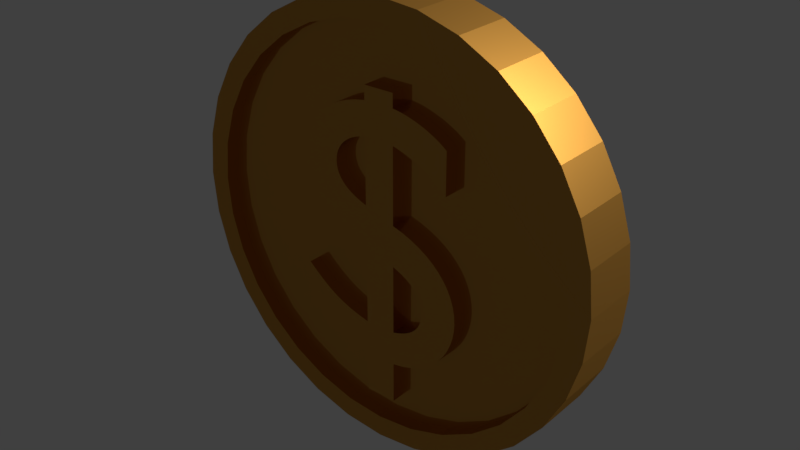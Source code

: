 # Source: Coin.blend  (saved by Blender 2.78.0; exported with 4.5.12 LTS)
import bpy
from mathutils import Matrix  # noqa: F401  (used for matrix-valued properties, if any)

bpy.ops.wm.read_factory_settings(use_empty=True)
scene = bpy.context.scene
scene.name = 'Scene'

# ---- collections
col_collection_1 = bpy.data.collections.new('Collection 1'); scene.collection.children.link(col_collection_1)

# ---- materials (node trees are filled in below, after node groups)
mat_gold = bpy.data.materials.new('Gold')
mat_gold.alpha_threshold = 0.0
mat_gold.roughness = 0.5

# ---- material node trees
mat_gold.use_nodes = True; mat_gold.node_tree.nodes.clear()
_N = mat_gold.node_tree.nodes; _L = mat_gold.node_tree.links
n0 = _N.new('ShaderNodeOutputMaterial'); n0.name = 'Material Output'; n0.location = (690, 306)
n1 = _N.new('ShaderNodeMixShader'); n1.name = 'Mix Shader'; n1.location = (470, 314)
n2 = _N.new('ShaderNodeBsdfAnisotropic'); n2.name = 'Glossy BSDF.001'; n2.location = (240, 310)
n2.distribution = 'GGX'
n2.inputs[1].default_value = 0.0
n3 = _N.new('ShaderNodeBsdfAnisotropic'); n3.name = 'Glossy BSDF.002'; n3.location = (241, 150)
n3.distribution = 'GGX'
n3.inputs[1].default_value = 0.4472
n4 = _N.new('ShaderNodeLayerWeight'); n4.name = 'Layer Weight'; n4.location = (246, 460)
n5 = _N.new('ShaderNodeRGB'); n5.name = 'RGB'; n5.location = (-67, 275)
n5.outputs[0].default_value = (0.6172, 0.3005, 0.05781, 1.0)
_L.new(n1.outputs[0], n0.inputs[0])
_L.new(n2.outputs[0], n1.inputs[1])
_L.new(n3.outputs[0], n1.inputs[2])
_L.new(n4.outputs[1], n1.inputs[0])
_L.new(n5.outputs[0], n2.inputs[0])
_L.new(n5.outputs[0], n3.inputs[0])
n0.is_active_output = True

# ---- world
world_world = bpy.data.worlds.new('World'); scene.world = world_world
world_world.color = (0.05088, 0.05088, 0.05088)
world_world.use_sun_shadow = False
world_world.sun_shadow_jitter_overblur = 0.0
world_world.cycles.sampling_method = 'MANUAL'

# ---- lights
light_area = bpy.data.lights.new('Area', 'AREA')
light_area.transmission_factor = 0.0
light_area.energy = 78.54
light_area.shadow_buffer_clip_start = 0.5
light_area.shadow_soft_size = 0.1
light_area.shadow_maximum_resolution = 0.006
light_area.use_absolute_resolution = True
light_area.size = 0.1
light_area.size_y = 0.1

# ---- meshes
me_cylinder = bpy.data.meshes.new('Cylinder')
me_cylinder.from_pydata([(0.17, 5.96e-08, 0.2364), (0.1614, 5.96e-08, 0.243), (0.1519, 5.96e-08, 0.2494), (0.1415, 5.96e-08, 0.2554), (0.1306, 5.96e-08, 0.261), (0.1191, 5.96e-08, 0.2663), (0.1074, 5.96e-08, 0.2711), (0.09553, 5.96e-08, 0.2754), (0.08367, 5.96e-08, 0.2791), (0.07198, 5.96e-08, 0.2823), (0.06062, 5.96e-08, 0.2849), (0.04975, 5.96e-08, 0.2868), (0.03952, 5.96e-08, 0.288), (0.03952, 5.96e-08, 0.3196), (-0.03231, 5.96e-08, 0.3196), (-0.03231, 5.96e-08, 0.288), (-0.05688, 5.96e-08, 0.2834), (-0.07973, 5.96e-08, 0.2769), (-0.1008, 5.96e-08, 0.2687), (-0.1199, 5.96e-08, 0.2587), (-0.1371, 5.96e-08, 0.2472), (-0.1523, 5.96e-08, 0.2342), (-0.1654, 5.96e-08, 0.2197), (-0.1762, 5.96e-08, 0.2038), (-0.1848, 7.451e-08, 0.1865), (-0.191, 7.451e-08, 0.1681), (-0.1948, 7.451e-08, 0.1485), (-0.1961, 7.451e-08, 0.1277), (-0.195, 7.451e-08, 0.113), (-0.1918, 7.451e-08, 0.09807), (-0.1863, 7.451e-08, 0.08321), (-0.1786, 7.451e-08, 0.06853), (-0.1686, 7.451e-08, 0.05416), (-0.1563, 7.451e-08, 0.04025), (-0.1416, 7.451e-08, 0.02694), (-0.1246, 7.451e-08, 0.01438), (-0.1052, 7.451e-08, 0.002706), (-0.08338, 7.823e-08, -0.007937), (-0.05909, 7.823e-08, -0.01741), (-0.03231, 7.823e-08, -0.02556), (-0.03231, 8.941e-08, -0.2148), (-0.05031, 8.941e-08, -0.2103), (-0.06677, 8.941e-08, -0.2056), (-0.08194, 8.941e-08, -0.2006), (-0.09603, 8.941e-08, -0.1951), (-0.1093, 8.941e-08, -0.1892), (-0.1219, 8.941e-08, -0.1827), (-0.1341, 8.941e-08, -0.1755), (-0.1461, 8.941e-08, -0.1675), (-0.1582, 8.941e-08, -0.1587), (-0.1706, 8.941e-08, -0.149), (-0.1834, 8.941e-08, -0.1382), (-0.197, 8.941e-08, -0.1263), (-0.197, 8.941e-08, -0.2323), (-0.1835, 8.941e-08, -0.2401), (-0.17, 8.941e-08, -0.2475), (-0.1566, 8.941e-08, -0.2547), (-0.1432, 8.941e-08, -0.2614), (-0.1298, 8.941e-08, -0.2677), (-0.1163, 8.941e-08, -0.2735), (-0.1027, 8.941e-08, -0.2786), (-0.08902, 8.941e-08, -0.2832), (-0.07516, 8.941e-08, -0.287), (-0.06112, 8.941e-08, -0.29), (-0.04684, 8.941e-08, -0.2923), (-0.03231, 8.941e-08, -0.2936), (-0.03231, 8.941e-08, -0.3891), (0.03952, 8.941e-08, -0.3891), (0.03952, 8.941e-08, -0.2936), (0.06527, 8.941e-08, -0.2893), (0.08867, 8.941e-08, -0.2824), (0.1097, 8.941e-08, -0.2731), (0.1285, 8.941e-08, -0.2617), (0.145, 8.941e-08, -0.2486), (0.1592, 8.941e-08, -0.2339), (0.1712, 8.941e-08, -0.2181), (0.1809, 8.941e-08, -0.2014), (0.1884, 8.941e-08, -0.1841), (0.1938, 8.941e-08, -0.1665), (0.197, 8.941e-08, -0.1489), (0.1981, 8.941e-08, -0.1316), (0.1969, 8.941e-08, -0.1122), (0.1933, 8.196e-08, -0.09354), (0.1873, 8.196e-08, -0.07569), (0.1792, 8.196e-08, -0.05871), (0.1688, 7.823e-08, -0.04267), (0.1562, 7.823e-08, -0.02764), (0.1416, 7.823e-08, -0.01368), (0.125, 7.823e-08, -0.0008684), (0.1064, 7.451e-08, 0.01073), (0.08594, 7.451e-08, 0.02103), (0.06362, 7.451e-08, 0.02999), (0.03952, 7.451e-08, 0.03751), (0.03952, 5.96e-08, 0.211), (0.05107, 5.96e-08, 0.208), (0.06287, 5.96e-08, 0.2043), (0.07482, 5.96e-08, 0.2), (0.08679, 5.96e-08, 0.1952), (0.09868, 7.451e-08, 0.1898), (0.1104, 7.451e-08, 0.1839), (0.1217, 7.451e-08, 0.1776), (0.1327, 7.451e-08, 0.171), (0.1431, 7.451e-08, 0.164), (0.1529, 7.451e-08, 0.1568), (0.1619, 7.451e-08, 0.1494), (0.17, 7.451e-08, 0.1418), (-0.03231, 7.451e-08, 0.06116), (-0.04525, 7.451e-08, 0.06591), (-0.05694, 7.451e-08, 0.07095), (-0.0674, 7.451e-08, 0.0763), (-0.07666, 7.451e-08, 0.08196), (-0.08474, 7.451e-08, 0.08793), (-0.09166, 7.451e-08, 0.09423), (-0.09745, 7.451e-08, 0.1009), (-0.1021, 7.451e-08, 0.1078), (-0.1057, 7.451e-08, 0.1151), (-0.1083, 7.451e-08, 0.1228), (-0.1098, 7.451e-08, 0.1308), (-0.1103, 7.451e-08, 0.1391), (-0.1096, 7.451e-08, 0.148), (-0.1077, 7.451e-08, 0.1565), (-0.1045, 7.451e-08, 0.1646), (-0.1002, 7.451e-08, 0.1723), (-0.09479, 7.451e-08, 0.1796), (-0.08837, 7.451e-08, 0.1862), (-0.08101, 5.96e-08, 0.1922), (-0.07277, 5.96e-08, 0.1976), (-0.06371, 5.96e-08, 0.2022), (-0.0539, 5.96e-08, 0.206), (-0.04341, 5.96e-08, 0.2089), (-0.03231, 5.96e-08, 0.211), (0.03952, 8.196e-08, -0.05622), (0.05239, 8.196e-08, -0.06175), (0.06389, 8.196e-08, -0.06743), (0.07407, 8.196e-08, -0.07327), (0.08296, 8.196e-08, -0.07932), (0.09063, 8.196e-08, -0.08559), (0.09711, 8.196e-08, -0.09213), (0.1025, 8.196e-08, -0.09896), (0.1067, 8.196e-08, -0.1061), (0.11, 8.941e-08, -0.1136), (0.1122, 8.941e-08, -0.1215), (0.1135, 8.941e-08, -0.1298), (0.114, 8.941e-08, -0.1386), (0.1134, 8.941e-08, -0.1481), (0.1119, 8.941e-08, -0.157), (0.1092, 8.941e-08, -0.1654), (0.1056, 8.941e-08, -0.1731), (0.1009, 8.941e-08, -0.1802), (0.09514, 8.941e-08, -0.1867), (0.08839, 8.941e-08, -0.1927), (0.08062, 8.941e-08, -0.1981), (0.07185, 8.941e-08, -0.2029), (0.06207, 8.941e-08, -0.2071), (0.05129, 8.941e-08, -0.2108), (0.03952, 8.941e-08, -0.2139), (0.0, -2.186e-08, 0.5), (0.0, -0.06905, 0.5), (0.09755, -2.144e-08, 0.4904), (0.09755, -0.06905, 0.4904), (0.1913, -2.019e-08, 0.4619), (0.1913, -0.06905, 0.4619), (0.2778, -1.817e-08, 0.4157), (0.2778, -0.06905, 0.4157), (0.3536, -1.545e-08, 0.3536), (0.3536, -0.06905, 0.3536), (0.4157, -1.214e-08, 0.2778), (0.4157, -0.06905, 0.2778), (0.4619, -8.364e-09, 0.1913), (0.4619, -0.06905, 0.1913), (0.4904, -4.264e-09, 0.09755), (0.4904, -0.06905, 0.09755), (0.5, -1.65e-15, 3.775e-08), (0.5, -0.06905, 3.473e-08), (0.4904, 4.264e-09, -0.09755), (0.4904, -0.06905, -0.09755), (0.4619, 8.364e-09, -0.1913), (0.4619, -0.06905, -0.1913), (0.4157, 1.214e-08, -0.2778), (0.4157, -0.06905, -0.2778), (0.3536, 1.545e-08, -0.3536), (0.3536, -0.06905, -0.3536), (0.2778, 1.817e-08, -0.4157), (0.2778, -0.06905, -0.4157), (0.1913, 2.019e-08, -0.4619), (0.1913, -0.06905, -0.4619), (0.09755, 2.144e-08, -0.4904), (0.09755, -0.06905, -0.4904), (-1.629e-07, 2.186e-08, -0.5), (-1.629e-07, -0.06905, -0.5), (-0.09755, 2.144e-08, -0.4904), (-0.09755, -0.06905, -0.4904), (-0.1913, 2.019e-08, -0.4619), (-0.1913, -0.06905, -0.4619), (-0.2778, 1.817e-08, -0.4157), (-0.2778, -0.06905, -0.4157), (-0.3536, 1.545e-08, -0.3536), (-0.3536, -0.06905, -0.3536), (-0.4157, 1.214e-08, -0.2778), (-0.4157, -0.06905, -0.2778), (-0.4619, 8.364e-09, -0.1913), (-0.4619, -0.06905, -0.1913), (-0.4904, 4.264e-09, -0.09754), (-0.4904, -0.06905, -0.09754), (-0.5, -2.11e-14, 4.828e-07), (-0.5, -0.06905, 4.798e-07), (-0.4904, -4.264e-09, 0.09755), (-0.4904, -0.06905, 0.09755), (-0.4619, -8.364e-09, 0.1913), (-0.4619, -0.06905, 0.1913), (-0.4157, -1.214e-08, 0.2778), (-0.4157, -0.06905, 0.2778), (-0.3536, -1.545e-08, 0.3536), (-0.3536, -0.06905, 0.3536), (-0.2778, -1.817e-08, 0.4157), (-0.2778, -0.06905, 0.4157), (-0.1913, -2.019e-08, 0.4619), (-0.1913, -0.06905, 0.4619), (-0.09754, -2.144e-08, 0.4904), (-0.09754, -0.06905, 0.4904), (0.08779, -0.06905, 0.4414), (5.937e-09, -0.06905, 0.45), (0.1722, -0.06905, 0.4157), (0.25, -0.06905, 0.3742), (0.3182, -0.06905, 0.3182), (0.3742, -0.06905, 0.25), (0.4157, -0.06905, 0.1722), (0.4414, -0.06905, 0.08779), (0.45, -0.06905, 4.616e-08), (0.4414, -0.06905, -0.08779), (0.4157, -0.06905, -0.1722), (0.3742, -0.06905, -0.25), (0.3182, -0.06905, -0.3182), (0.25, -0.06905, -0.3742), (0.1722, -0.06905, -0.4157), (0.08779, -0.06905, -0.4414), (-1.407e-07, -0.06905, -0.45), (-0.08779, -0.06905, -0.4414), (-0.1722, -0.06905, -0.4157), (-0.25, -0.06905, -0.3742), (-0.3182, -0.06905, -0.3182), (-0.3742, -0.06905, -0.25), (-0.4157, -0.06905, -0.1722), (-0.4414, -0.06905, -0.08779), (-0.45, -0.06905, 4.467e-07), (-0.4414, -0.06905, 0.08779), (-0.4157, -0.06905, 0.1722), (-0.3742, -0.06905, 0.25), (-0.3182, -0.06905, 0.3182), (-0.25, -0.06905, 0.3742), (-0.1722, -0.06905, 0.4157), (-0.08779, -0.06905, 0.4414), (0.08779, -0.03998, 0.4414), (5.937e-09, -0.03998, 0.45), (0.1722, -0.03998, 0.4157), (0.25, -0.03998, 0.3742), (0.3182, -0.03998, 0.3182), (0.3742, -0.03998, 0.25), (0.4157, -0.03998, 0.1722), (0.4414, -0.03998, 0.08779), (0.45, -0.03998, 4.616e-08), (0.4414, -0.03998, -0.08779), (0.4157, -0.03998, -0.1722), (0.3742, -0.03998, -0.25), (0.3182, -0.03998, -0.3182), (0.25, -0.03998, -0.3742), (0.1722, -0.03998, -0.4157), (0.08779, -0.03998, -0.4414), (-1.407e-07, -0.03998, -0.45), (-0.08779, -0.03998, -0.4414), (-0.1722, -0.03998, -0.4157), (-0.25, -0.03998, -0.3742), (-0.3182, -0.03998, -0.3182), (-0.3742, -0.03998, -0.25), (-0.4157, -0.03998, -0.1722), (-0.4414, -0.03998, -0.08779), (-0.45, -0.03998, 4.467e-07), (-0.4414, -0.03998, 0.08779), (-0.4157, -0.03998, 0.1722), (-0.3742, -0.03998, 0.25), (-0.3182, -0.03998, 0.3182), (-0.25, -0.03998, 0.3742), (-0.1722, -0.03998, 0.4157), (-0.08779, -0.03998, 0.4414), (-0.1834, -0.06905, -0.1382), (-0.197, -0.06905, -0.1263), (-0.1848, -0.06905, 0.1865), (-0.191, -0.06905, 0.1681), (0.17, -0.06905, 0.2364), (0.03952, -0.06905, 0.211), (-0.17, -0.06905, -0.2475), (0.145, -0.06905, -0.2486), (0.1285, -0.06905, -0.2617), (0.1712, -0.06905, -0.2181), (0.06207, -0.06905, -0.2071), (-0.195, -0.06905, 0.113), (-0.1918, -0.06905, 0.09807), (-0.08101, -0.06905, 0.1922), (-0.1163, -0.06905, -0.2735), (-0.1027, -0.06905, -0.2786), (0.1809, -0.06905, -0.2014), (0.1884, -0.06905, -0.1841), (0.114, -0.06905, -0.1386), (0.1134, -0.06905, -0.1481), (0.08367, -0.06905, 0.2791), (-0.07973, -0.06905, 0.2769), (-0.03231, -0.06905, -0.2148), (-0.05031, -0.06905, -0.2103), (0.1873, -0.06905, -0.07569), (0.1792, -0.06905, -0.05871), (0.1981, -0.06905, -0.1316), (0.11, -0.06905, -0.1136), (-0.09479, -0.06905, 0.1796), (0.1056, -0.06905, -0.1731), (0.1009, -0.06905, -0.1802), (-0.1098, -0.06905, 0.1308), (-0.1103, -0.06905, 0.1391), (-0.09603, -0.06905, -0.1951), (-0.1093, -0.06905, -0.1892), (0.07407, -0.06905, -0.07327), (-0.0539, -0.06905, 0.206), (-0.04341, -0.06905, 0.2089), (0.03952, -0.06905, -0.2936), (0.06527, -0.06905, -0.2893), (0.05239, -0.06905, -0.06175), (-0.1786, -0.06905, 0.06853), (-0.05694, -0.06905, 0.07095), (-0.1762, -0.06905, 0.2038), (0.08062, -0.06905, -0.1981), (0.07185, -0.06905, -0.2029), (-0.1863, -0.06905, 0.08321), (-0.07666, -0.06905, 0.08196), (-0.1948, -0.06905, 0.1485), (-0.1045, -0.06905, 0.1646), (0.08679, -0.06905, 0.1952), (0.09868, -0.06905, 0.1898), (0.07198, -0.06905, 0.2823), (0.03952, -0.06905, 0.3196), (-0.03231, -0.06905, 0.288), (-0.09166, -0.06905, 0.09423), (-0.06112, -0.06905, -0.29), (-0.04684, -0.06905, -0.2923), (0.1969, -0.06905, -0.1122), (0.1025, -0.06905, -0.09896), (0.1933, -0.06905, -0.09354), (0.09063, -0.06905, -0.08559), (0.1067, -0.06905, -0.1061), (0.03952, -0.06905, 0.288), (0.197, -0.06905, -0.1489), (-0.1052, -0.06905, 0.002706), (-0.08338, -0.06905, -0.007937), (-0.1416, -0.06905, 0.02694), (0.06362, -0.06905, 0.02999), (0.1431, -0.06905, 0.164), (-0.1021, -0.06905, 0.1078), (0.1074, -0.06905, 0.2711), (-0.1008, -0.06905, 0.2687), (-0.03231, -0.06905, -0.2936), (-0.03231, -0.06905, -0.02556), (0.03952, -0.06905, -0.05622), (-0.03231, -0.06905, 0.211), (0.1306, -0.06905, 0.261), (0.1191, -0.06905, 0.2663), (0.1416, -0.06905, -0.01368), (0.125, -0.06905, -0.0008684), (-0.1246, -0.06905, 0.01438), (0.1064, -0.06905, 0.01073), (-0.1199, -0.06905, 0.2587), (-0.1371, -0.06905, 0.2472), (0.08296, -0.06905, -0.07932), (-0.09745, -0.06905, 0.1009), (-0.1432, -0.06905, -0.2614), (-0.1706, -0.06905, -0.149), (-0.197, -0.06905, -0.2323), (0.03952, -0.06905, 0.03751), (-0.1686, -0.06905, 0.05416), (-0.1563, -0.06905, 0.04025), (-0.08474, -0.06905, 0.08793), (0.08867, -0.06905, -0.2824), (-0.07277, -0.06905, 0.1976), (-0.05909, -0.06905, -0.01741), (-0.03231, -0.06905, 0.06116), (-0.04525, -0.06905, 0.06591), (-0.1961, -0.06905, 0.1277), (-0.1461, -0.06905, -0.1675), (-0.1002, -0.06905, 0.1723), (0.1614, -0.06905, 0.243), (0.05107, -0.06905, 0.208), (0.1415, -0.06905, 0.2554), (0.1529, -0.06905, 0.1568), (-0.1835, -0.06905, -0.2401), (0.1592, -0.06905, -0.2339), (0.1097, -0.06905, -0.2731), (0.05129, -0.06905, -0.2108), (0.03952, -0.06905, -0.2139), (-0.1083, -0.06905, 0.1228), (-0.05688, -0.06905, 0.2834), (-0.06677, -0.06905, -0.2056), (0.1122, -0.06905, -0.1215), (-0.1582, -0.06905, -0.1587), (0.1135, -0.06905, -0.1298), (-0.08837, -0.06905, 0.1862), (-0.1219, -0.06905, -0.1827), (0.1562, -0.06905, -0.02764), (-0.06371, -0.06905, 0.2022), (0.04975, -0.06905, 0.2868), (0.1092, -0.06905, -0.1654), (0.03952, -0.06905, -0.3891), (-0.1566, -0.06905, -0.2547), (0.08839, -0.06905, -0.1927), (0.09711, -0.06905, -0.09213), (-0.0674, -0.06905, 0.0763), (-0.1096, -0.06905, 0.148), (-0.08902, -0.06905, -0.2832), (0.1688, -0.06905, -0.04267), (0.1104, -0.06905, 0.1839), (0.08594, -0.06905, 0.02103), (-0.1057, -0.06905, 0.1151), (0.09553, -0.06905, 0.2754), (0.1938, -0.06905, -0.1665), (0.1119, -0.06905, -0.157), (-0.1654, -0.06905, 0.2197), (-0.1341, -0.06905, -0.1755), (-0.07516, -0.06905, -0.287), (-0.08194, -0.06905, -0.2006), (0.09514, -0.06905, -0.1867), (0.06287, -0.06905, 0.2043), (0.1619, -0.06905, 0.1494), (-0.1523, -0.06905, 0.2342), (0.1217, -0.06905, 0.1776), (-0.1298, -0.06905, -0.2677), (0.06062, -0.06905, 0.2849), (0.07482, -0.06905, 0.2), (-0.03231, -0.06905, -0.3891), (-0.03231, -0.06905, 0.3196), (0.17, -0.06905, 0.1418), (0.06389, -0.06905, -0.06743), (0.1519, -0.06905, 0.2494), (-0.1077, -0.06905, 0.1565), (0.1327, -0.06905, 0.171)], [], [(15, 14, 13), (15, 13, 12), (16, 15, 12), (16, 12, 11), (16, 11, 10), (16, 10, 9), (17, 16, 9), (17, 9, 8), (17, 8, 7), (18, 17, 7), (18, 7, 6), (18, 6, 5), (19, 18, 5), (19, 5, 4), (19, 4, 3), (20, 19, 3), (20, 3, 2), (20, 2, 1), (21, 20, 1), (21, 1, 0), (21, 0, 93), (93, 0, 94), (94, 0, 95), (95, 0, 96), (96, 0, 97), (97, 0, 98), (98, 0, 99), (99, 0, 100), (100, 0, 101), (101, 0, 102), (102, 0, 103), (103, 0, 104), (104, 0, 105), (22, 21, 93), (23, 22, 130), (130, 22, 93), (23, 130, 129), (106, 130, 93), (106, 93, 92), (23, 129, 128), (23, 128, 127), (24, 23, 127), (24, 127, 126), (24, 126, 125), (24, 125, 124), (25, 24, 124), (25, 124, 123), (25, 123, 122), (25, 122, 121), (26, 25, 121), (26, 121, 120), (26, 120, 119), (27, 26, 119), (27, 119, 118), (27, 118, 117), (27, 117, 116), (28, 27, 116), (28, 116, 115), (28, 115, 114), (29, 28, 114), (29, 114, 113), (29, 113, 112), (30, 29, 112), (30, 112, 111), (30, 111, 110), (31, 30, 110), (31, 110, 109), (31, 109, 108), (31, 108, 107), (32, 31, 107), (32, 107, 106), (32, 106, 92), (33, 32, 92), (34, 33, 92), (34, 92, 91), (34, 91, 90), (35, 34, 90), (35, 90, 89), (36, 35, 89), (36, 89, 88), (37, 36, 88), (37, 88, 87), (38, 37, 87), (38, 87, 86), (39, 38, 86), (40, 39, 131), (131, 39, 86), (131, 86, 85), (131, 85, 84), (40, 131, 155), (132, 131, 84), (132, 84, 83), (133, 132, 83), (134, 133, 83), (135, 134, 83), (135, 83, 82), (136, 135, 82), (137, 136, 82), (138, 137, 82), (138, 82, 81), (139, 138, 81), (140, 139, 81), (140, 81, 80), (141, 140, 80), (142, 141, 80), (53, 52, 51), (143, 142, 80), (143, 80, 79), (53, 51, 50), (144, 143, 79), (145, 144, 79), (145, 79, 78), (53, 50, 49), (146, 145, 78), (53, 49, 48), (147, 146, 78), (147, 78, 77), (53, 48, 47), (148, 147, 77), (53, 47, 46), (149, 148, 77), (53, 46, 45), (149, 77, 76), (150, 149, 76), (53, 45, 44), (151, 150, 76), (53, 44, 43), (152, 151, 76), (53, 43, 42), (152, 76, 75), (153, 152, 75), (53, 42, 41), (154, 153, 75), (53, 41, 40), (155, 154, 75), (40, 155, 75), (53, 40, 75), (53, 75, 74), (54, 53, 74), (54, 74, 73), (55, 54, 73), (56, 55, 73), (56, 73, 72), (57, 56, 72), (58, 57, 72), (58, 72, 71), (59, 58, 71), (59, 71, 70), (60, 59, 70), (61, 60, 70), (61, 70, 69), (62, 61, 69), (63, 62, 69), (63, 69, 68), (64, 63, 68), (65, 64, 68), (66, 65, 68), (66, 68, 67), (156, 157, 159, 158), (158, 159, 161, 160), (160, 161, 163, 162), (162, 163, 165, 164), (164, 165, 167, 166), (166, 167, 169, 168), (168, 169, 171, 170), (170, 171, 173, 172), (172, 173, 175, 174), (174, 175, 177, 176), (176, 177, 179, 178), (178, 179, 181, 180), (180, 181, 183, 182), (182, 183, 185, 184), (184, 185, 187, 186), (186, 187, 189, 188), (188, 189, 191, 190), (190, 191, 193, 192), (192, 193, 195, 194), (194, 195, 197, 196), (196, 197, 199, 198), (198, 199, 201, 200), (200, 201, 203, 202), (202, 203, 205, 204), (204, 205, 207, 206), (206, 207, 209, 208), (208, 209, 211, 210), (210, 211, 213, 212), (212, 213, 215, 214), (214, 215, 217, 216), (177, 175, 229, 230), (216, 217, 219, 218), (218, 219, 157, 156), (234, 233, 265, 266), (195, 193, 238, 239), (213, 211, 247, 248), (169, 167, 225, 226), (187, 185, 234, 235), (205, 203, 243, 244), (161, 159, 220, 222), (179, 177, 230, 231), (197, 195, 239, 240), (215, 213, 248, 249), (171, 169, 226, 227), (189, 187, 235, 236), (207, 205, 244, 245), (163, 161, 222, 223), (181, 179, 231, 232), (199, 197, 240, 241), (217, 215, 249, 250), (173, 171, 227, 228), (191, 189, 236, 237), (209, 207, 245, 246), (165, 163, 223, 224), (183, 181, 232, 233), (201, 199, 241, 242), (219, 217, 250, 251), (175, 173, 228, 229), (193, 191, 237, 238), (211, 209, 246, 247), (167, 165, 224, 225), (185, 183, 233, 234), (203, 201, 242, 243), (159, 157, 221, 220), (157, 219, 251, 221), (252, 253, 283, 282, 281, 280, 279, 278, 277, 276, 275, 274, 273, 272, 271, 270, 269, 268, 267, 266, 265, 264, 263, 262, 261, 260, 259, 258, 257, 256, 255, 254), (220, 221, 253, 252), (248, 247, 279, 280), (235, 234, 266, 267), (222, 220, 252, 254), (249, 248, 280, 281), (236, 235, 267, 268), (223, 222, 254, 255), (250, 249, 281, 282), (237, 236, 268, 269), (224, 223, 255, 256), (251, 250, 282, 283), (238, 237, 269, 270), (225, 224, 256, 257), (221, 251, 283, 253), (239, 238, 270, 271), (226, 225, 257, 258), (240, 239, 271, 272), (227, 226, 258, 259), (241, 240, 272, 273), (228, 227, 259, 260), (242, 241, 273, 274), (229, 228, 260, 261), (243, 242, 274, 275), (230, 229, 261, 262), (244, 243, 275, 276), (231, 230, 262, 263), (245, 244, 276, 277), (232, 231, 263, 264), (246, 245, 277, 278), (233, 232, 264, 265), (247, 246, 278, 279), (338, 337, 434), (338, 347, 337), (396, 347, 338), (396, 405, 347), (396, 431, 405), (396, 336, 431), (305, 336, 396), (305, 304, 336), (305, 418, 304), (356, 418, 305), (356, 355, 418), (356, 362, 355), (367, 362, 356), (367, 361, 362), (367, 388, 361), (368, 388, 367), (368, 437, 388), (368, 386, 437), (428, 386, 368), (428, 288, 386), (428, 289, 288), (289, 387, 288), (387, 426, 288), (426, 432, 288), (432, 334, 288), (334, 335, 288), (335, 415, 288), (415, 429, 288), (429, 439, 288), (439, 353, 288), (353, 389, 288), (389, 427, 288), (427, 435, 288), (421, 289, 428), (327, 360, 421), (360, 289, 421), (327, 321, 360), (381, 289, 360), (381, 374, 289), (327, 320, 321), (327, 404, 320), (286, 404, 327), (286, 379, 404), (286, 297, 379), (286, 401, 297), (287, 401, 286), (287, 312, 401), (287, 385, 312), (287, 333, 385), (332, 333, 287), (332, 438, 333), (332, 412, 438), (383, 412, 332), (383, 316, 412), (383, 315, 316), (383, 395, 315), (295, 395, 383), (295, 417, 395), (295, 354, 417), (296, 354, 295), (296, 370, 354), (296, 339, 370), (330, 339, 296), (330, 377, 339), (330, 331, 377), (325, 331, 330), (325, 411, 331), (325, 326, 411), (325, 382, 326), (375, 382, 325), (375, 381, 382), (375, 374, 381), (376, 374, 375), (351, 374, 376), (351, 352, 374), (351, 416, 352), (365, 416, 351), (365, 366, 416), (349, 366, 365), (349, 364, 366), (350, 364, 349), (350, 363, 364), (380, 363, 350), (380, 403, 363), (358, 403, 380), (306, 359, 358), (359, 403, 358), (359, 414, 403), (359, 309, 414), (306, 394, 359), (324, 309, 359), (324, 308, 309), (436, 308, 324), (319, 308, 436), (369, 308, 319), (369, 344, 308), (345, 344, 369), (410, 344, 345), (343, 344, 410), (343, 342, 344), (346, 342, 343), (311, 342, 346), (311, 310, 342), (398, 310, 311), (400, 310, 398), (373, 284, 285), (302, 310, 400), (302, 348, 310), (373, 372, 284), (303, 348, 302), (420, 348, 303), (420, 419, 348), (373, 399, 372), (406, 419, 420), (373, 384, 399), (313, 419, 406), (313, 301, 419), (373, 422, 384), (314, 301, 313), (373, 402, 422), (425, 301, 314), (373, 318, 402), (425, 300, 301), (409, 300, 425), (373, 317, 318), (328, 300, 409), (373, 424, 317), (329, 300, 328), (373, 397, 424), (329, 293, 300), (294, 293, 329), (373, 307, 397), (393, 293, 294), (373, 306, 307), (394, 293, 393), (306, 293, 394), (373, 293, 306), (373, 391, 293), (390, 391, 373), (390, 291, 391), (290, 291, 390), (408, 291, 290), (408, 292, 291), (371, 292, 408), (430, 292, 371), (430, 392, 292), (298, 392, 430), (298, 378, 392), (299, 378, 298), (413, 378, 299), (413, 323, 378), (423, 323, 413), (340, 323, 423), (340, 322, 323), (341, 322, 340), (357, 322, 341), (433, 322, 357), (433, 407, 322), (60, 61, 413, 299), (110, 111, 377, 331), (99, 100, 429, 415), (105, 0, 288, 435), (59, 60, 299, 298), (104, 105, 435, 427), (152, 153, 294, 329), (76, 77, 301, 300), (138, 139, 346, 343), (17, 18, 356, 305), (42, 43, 424, 397), (143, 144, 303, 302), (125, 126, 379, 297), (85, 86, 403, 414), (116, 117, 315, 395), (98, 99, 415, 335), (52, 53, 373, 285), (13, 14, 434, 337), (40, 41, 307, 306), (90, 91, 352, 416), (133, 134, 319, 436), (78, 79, 348, 419), (62, 63, 340, 423), (83, 84, 309, 308), (2, 3, 388, 437), (106, 107, 382, 381), (145, 146, 406, 420), (80, 81, 342, 310), (27, 28, 295, 383), (30, 31, 325, 330), (39, 40, 306, 358), (147, 148, 314, 313), (117, 118, 316, 315), (121, 122, 385, 333), (44, 45, 318, 317), (15, 16, 396, 338), (108, 109, 411, 326), (0, 1, 386, 288), (57, 58, 430, 371), (10, 11, 405, 431), (20, 21, 428, 368), (128, 129, 321, 320), (119, 120, 438, 412), (68, 69, 323, 322), (22, 23, 327, 421), (102, 103, 389, 353), (61, 62, 423, 413), (5, 6, 355, 362), (70, 71, 392, 378), (54, 55, 290, 390), (35, 36, 349, 365), (33, 34, 351, 376), (71, 72, 292, 392), (153, 154, 393, 294), (65, 66, 433, 357), (151, 152, 329, 328), (154, 155, 394, 393), (95, 96, 432, 426), (140, 141, 398, 311), (46, 47, 422, 402), (112, 113, 370, 339), (97, 98, 335, 334), (149, 150, 409, 425), (8, 9, 336, 304), (25, 26, 332, 287), (41, 42, 397, 307), (66, 67, 407, 433), (123, 124, 401, 312), (115, 116, 395, 417), (88, 89, 366, 364), (63, 64, 341, 340), (18, 19, 367, 356), (77, 78, 419, 301), (75, 76, 300, 293), (134, 135, 369, 319), (50, 51, 284, 372), (48, 49, 399, 384), (7, 8, 304, 418), (29, 30, 330, 296), (142, 143, 302, 400), (21, 22, 421, 428), (139, 140, 311, 346), (53, 54, 390, 373), (100, 101, 439, 429), (31, 32, 375, 325), (109, 110, 331, 411), (12, 13, 337, 347), (14, 15, 338, 434), (79, 80, 310, 348), (94, 95, 426, 387), (43, 44, 317, 424), (45, 46, 402, 318), (136, 137, 410, 345), (36, 37, 350, 349), (86, 87, 363, 403), (81, 82, 344, 342), (103, 104, 427, 389), (73, 74, 391, 291), (127, 128, 320, 404), (92, 93, 289, 374), (38, 39, 358, 380), (114, 115, 417, 354), (146, 147, 313, 406), (3, 4, 361, 388), (69, 70, 378, 323), (11, 12, 347, 405), (16, 17, 305, 396), (64, 65, 357, 341), (74, 75, 293, 391), (58, 59, 298, 430), (23, 24, 286, 327), (82, 83, 308, 344), (141, 142, 400, 398), (132, 133, 436, 324), (144, 145, 420, 303), (67, 68, 322, 407), (120, 121, 333, 438), (84, 85, 414, 309), (56, 57, 371, 408), (34, 35, 365, 351), (107, 108, 326, 382), (1, 2, 437, 386), (4, 5, 362, 361), (26, 27, 383, 332), (55, 56, 408, 290), (87, 88, 364, 363), (126, 127, 404, 379), (129, 130, 360, 321), (93, 94, 387, 289), (137, 138, 343, 410), (19, 20, 368, 367), (96, 97, 334, 432), (51, 52, 285, 284), (150, 151, 328, 409), (111, 112, 339, 377), (101, 102, 353, 439), (135, 136, 345, 369), (9, 10, 431, 336), (24, 25, 287, 286), (130, 106, 381, 360), (113, 114, 354, 370), (122, 123, 312, 385), (118, 119, 412, 316), (6, 7, 418, 355), (47, 48, 384, 422), (72, 73, 291, 292), (155, 131, 359, 394), (124, 125, 297, 401), (49, 50, 372, 399), (131, 132, 324, 359), (89, 90, 416, 366), (91, 92, 374, 352), (28, 29, 296, 295), (37, 38, 380, 350), (148, 149, 425, 314), (32, 33, 376, 375)])
me_cylinder.materials.append(mat_gold)
me_cylinder.use_remesh_preserve_volume = False
me_cylinder.use_remesh_preserve_attributes = False
me_cylinder.use_mirror_vertex_groups = False
me_cylinder.update()

# ---- objects
ob_area = bpy.data.objects.new('Area', light_area)
ob_coin = bpy.data.objects.new('Coin', me_cylinder)

# ---- transforms, parenting, visibility, modifiers, constraints
ob_area.location = (1.016, 0.2918, 1.166)
ob_area.rotation_euler = (-0.4024, 0.5265, -0.2107)
ob_area.scale = (6.456, 6.456, 6.456)
ob_area.lineart.crease_threshold = 0.0
ob_coin.location = (0.0, 0.0, 0.0)
ob_coin.lineart.crease_threshold = 0.0
_m = ob_coin.modifiers.new('Mirror', 'MIRROR')
_m.use_axis = (False, True, False)

# ---- collection membership
col_collection_1.objects.link(ob_area)
col_collection_1.objects.link(ob_coin)

# ---- scene / render settings (as saved in the file)
scene.frame_start = 1; scene.frame_end = 250; scene.frame_set(1)
scene.render.engine = 'CYCLES'
scene.render.resolution_percentage = 50
scene.render.dither_intensity = 0.0
scene.cycles.use_denoising = False
scene.cycles.samples = 128
scene.cycles.sampling_pattern = 'TABULATED_SOBOL'
scene.cycles.light_sampling_threshold = 0.0
scene.cycles.use_adaptive_sampling = False
scene.cycles.use_light_tree = False
scene.cycles.blur_glossy = 0.0
scene.cycles.sample_clamp_indirect = 0.0
scene.view_settings.view_transform = 'Standard'
bpy.context.view_layer.update()

# ---- added for rendering (the .blend has no active camera): camera
cam_auto = bpy.data.cameras.new('AutoCamera')
cam_auto.lens = 50.0
cam_auto.sensor_width = 36.0
cam_auto.clip_end = 1000.0
ob_auto_camera = bpy.data.objects.new('AutoCamera', cam_auto)
scene.collection.objects.link(ob_auto_camera)
ob_auto_camera.location = (1.31469, -1.57763, 1.05175)
ob_auto_camera.rotation_euler = (1.09748, -7.21219e-08, 0.694738)
scene.camera = ob_auto_camera
bpy.context.view_layer.update()
